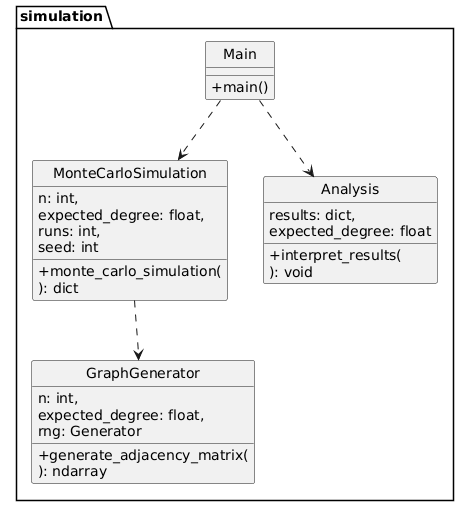

The diagram above was rendered by PlantUML. Its source (embedded in the PNG):
@startuml
skinparam style strictuml
skinparam classAttributeIconSize 0

package simulation {

    class Main {
        +main()
    }

    class MonteCarloSimulation {
        +monte_carlo_simulation(
            n: int,
            expected_degree: float,
            runs: int,
            seed: int
        ): dict
    }

    class GraphGenerator {
        +generate_adjacency_matrix(
            n: int,
            expected_degree: float,
            rng: Generator
        ): ndarray
    }

    class Analysis {
        +interpret_results(
            results: dict,
            expected_degree: float
        ): void
    }
}

Main ..> MonteCarloSimulation
MonteCarloSimulation ..> GraphGenerator
Main ..> Analysis
@enduml